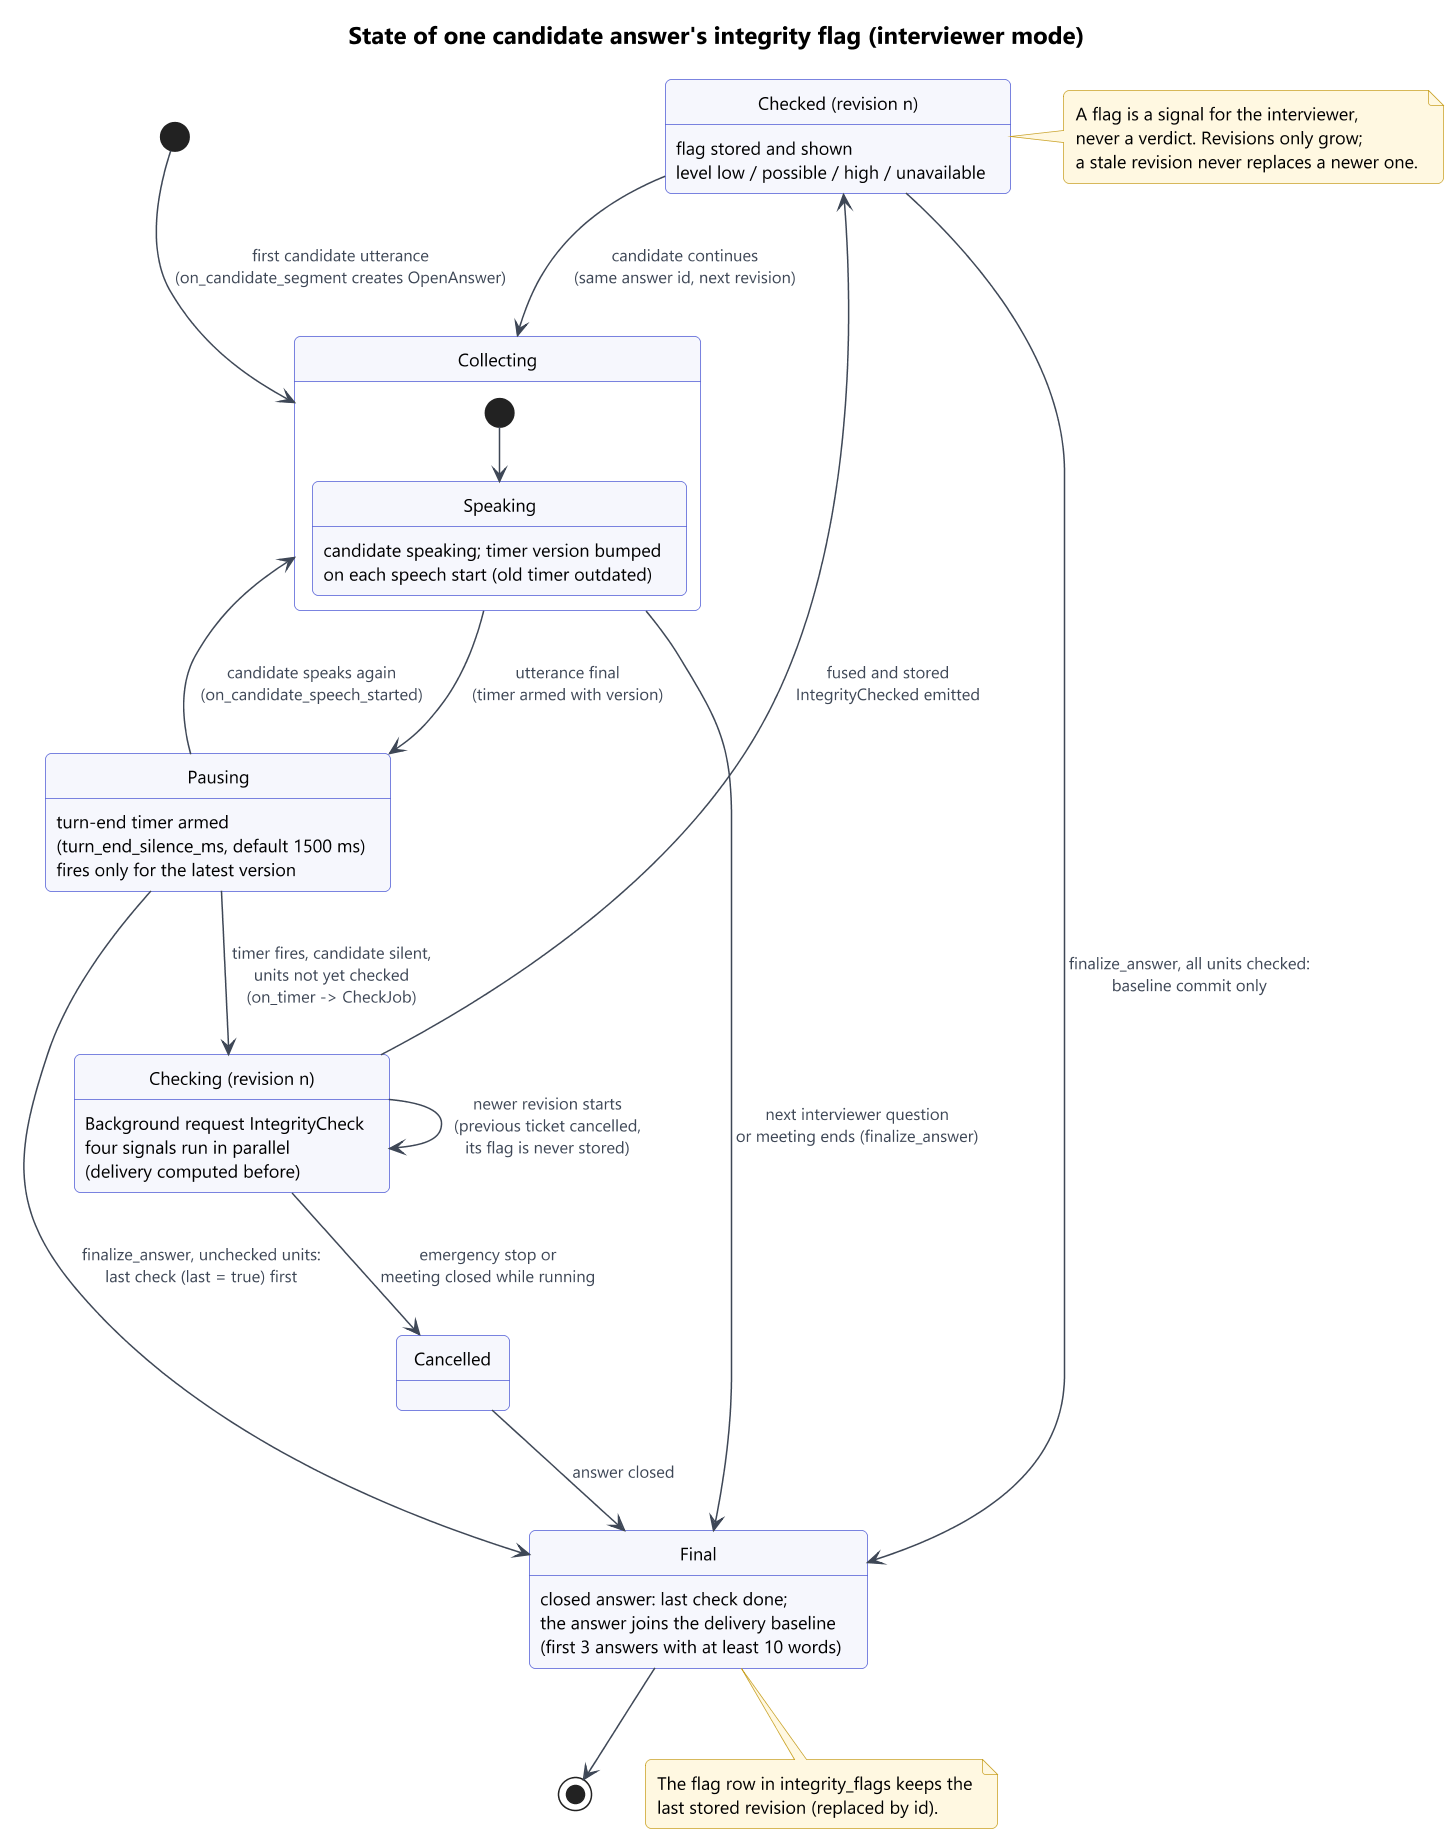

The diagram above was rendered by PlantUML. Its source (embedded in the PNG):
@startuml
!include ../../_style.iuml
' Derived from crates/openmeet-engine/src/integrity.rs (OpenAnswer, on_candidate_segment, on_candidate_speech_started,
' on_timer, finalize_answer, prepare_check, spawn_integrity_check, run_integrity_check, store_integrity_flag),
' crates/openmeet-engine/src/conversation.rs (IntegrityTimer), crates/openmeet-core/src/integrity.rs (IntegrityFlag,
' IntegrityLevel). The state belongs to the open answer; the stored IntegrityFlag is its latest revision.
title State of one candidate answer's integrity flag (interviewer mode)

[*] --> Collecting : first candidate utterance\n(on_candidate_segment creates OpenAnswer)

state Collecting {
  [*] --> Speaking
  Speaking : candidate speaking; timer version bumped\non each speech start (old timer outdated)
}

state "Pausing" as Pausing : turn-end timer armed\n(turn_end_silence_ms, default 1500 ms)\nfires only for the latest version

Collecting --> Pausing : utterance final\n(timer armed with version)
Pausing --> Collecting : candidate speaks again\n(on_candidate_speech_started)

state "Checking (revision n)" as Checking : Background request IntegrityCheck\nfour signals run in parallel\n(delivery computed before)
Pausing --> Checking : timer fires, candidate silent,\nunits not yet checked\n(on_timer -> CheckJob)

Checking --> Checked : fused and stored\nIntegrityChecked emitted
Checking --> Checking : newer revision starts\n(previous ticket cancelled,\nits flag is never stored)
Checking --> Cancelled : emergency stop or\nmeeting closed while running

state "Checked (revision n)" as Checked : flag stored and shown\nlevel low / possible / high / unavailable
Checked --> Collecting : candidate continues\n(same answer id, next revision)

state Final : closed answer: last check done;\nthe answer joins the delivery baseline\n(first 3 answers with at least 10 words)

Collecting --> Final : next interviewer question\nor meeting ends (finalize_answer)
Pausing --> Final : finalize_answer, unchecked units:\nlast check (last = true) first
Checked --> Final : finalize_answer, all units checked:\nbaseline commit only
Cancelled --> Final : answer closed
Final --> [*]

note right of Checked
  A flag is a signal for the interviewer,
  never a verdict. Revisions only grow;
  a stale revision never replaces a newer one.
end note

note bottom of Final
  The flag row in integrity_flags keeps the
  last stored revision (replaced by id).
end note
@enduml